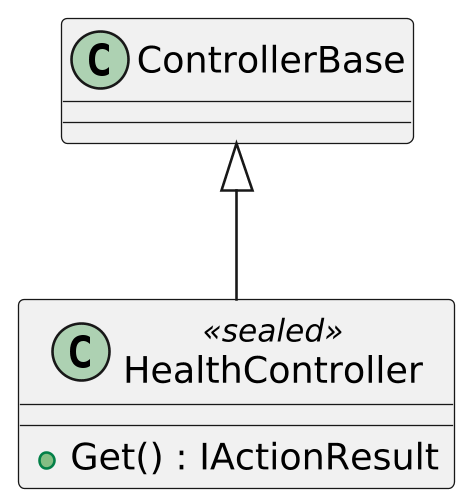

The diagram above was rendered by PlantUML. Its source (embedded in the PNG):
@startuml
skinparamlocked dpi 250
class HealthController <<sealed>> {
    + Get() : IActionResult
}
ControllerBase <|-- HealthController
@enduml